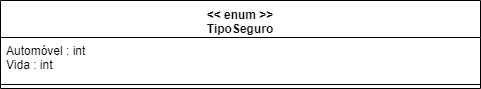

The diagram above was exported from draw.io. Its source (the exported page's mxGraphModel, read from the mxfile embedded in the PNG):
<mxGraphModel dx="984" dy="349" grid="1" gridSize="10" guides="1" tooltips="1" connect="1" arrows="1" fold="1" page="1" pageScale="1" pageWidth="1169" pageHeight="827" math="0" shadow="0">
  <root>
    <mxCell id="0" />
    <mxCell id="1" parent="0" />
    <mxCell id="QVzqmgC1aSP6FY4luHf9-1" value="&lt;&lt; enum &gt;&gt;&#10;TipoSeguro" style="swimlane;fontStyle=1;align=center;verticalAlign=top;childLayout=stackLayout;horizontal=1;startSize=37;horizontalStack=0;resizeParent=1;resizeParentMax=0;resizeLast=0;collapsible=1;marginBottom=0;" vertex="1" parent="1">
      <mxGeometry x="80" y="70" width="480" height="88" as="geometry" />
    </mxCell>
    <mxCell id="QVzqmgC1aSP6FY4luHf9-2" value="Automóvel : int&#10;Vida : int" style="text;strokeColor=none;fillColor=none;align=left;verticalAlign=top;spacingLeft=4;spacingRight=4;overflow=hidden;rotatable=0;points=[[0,0.5],[1,0.5]];portConstraint=eastwest;" vertex="1" parent="QVzqmgC1aSP6FY4luHf9-1">
      <mxGeometry y="37" width="480" height="43" as="geometry" />
    </mxCell>
    <mxCell id="QVzqmgC1aSP6FY4luHf9-3" value="" style="line;strokeWidth=1;fillColor=none;align=left;verticalAlign=middle;spacingTop=-1;spacingLeft=3;spacingRight=3;rotatable=0;labelPosition=right;points=[];portConstraint=eastwest;" vertex="1" parent="QVzqmgC1aSP6FY4luHf9-1">
      <mxGeometry y="80" width="480" height="8" as="geometry" />
    </mxCell>
  </root>
</mxGraphModel>